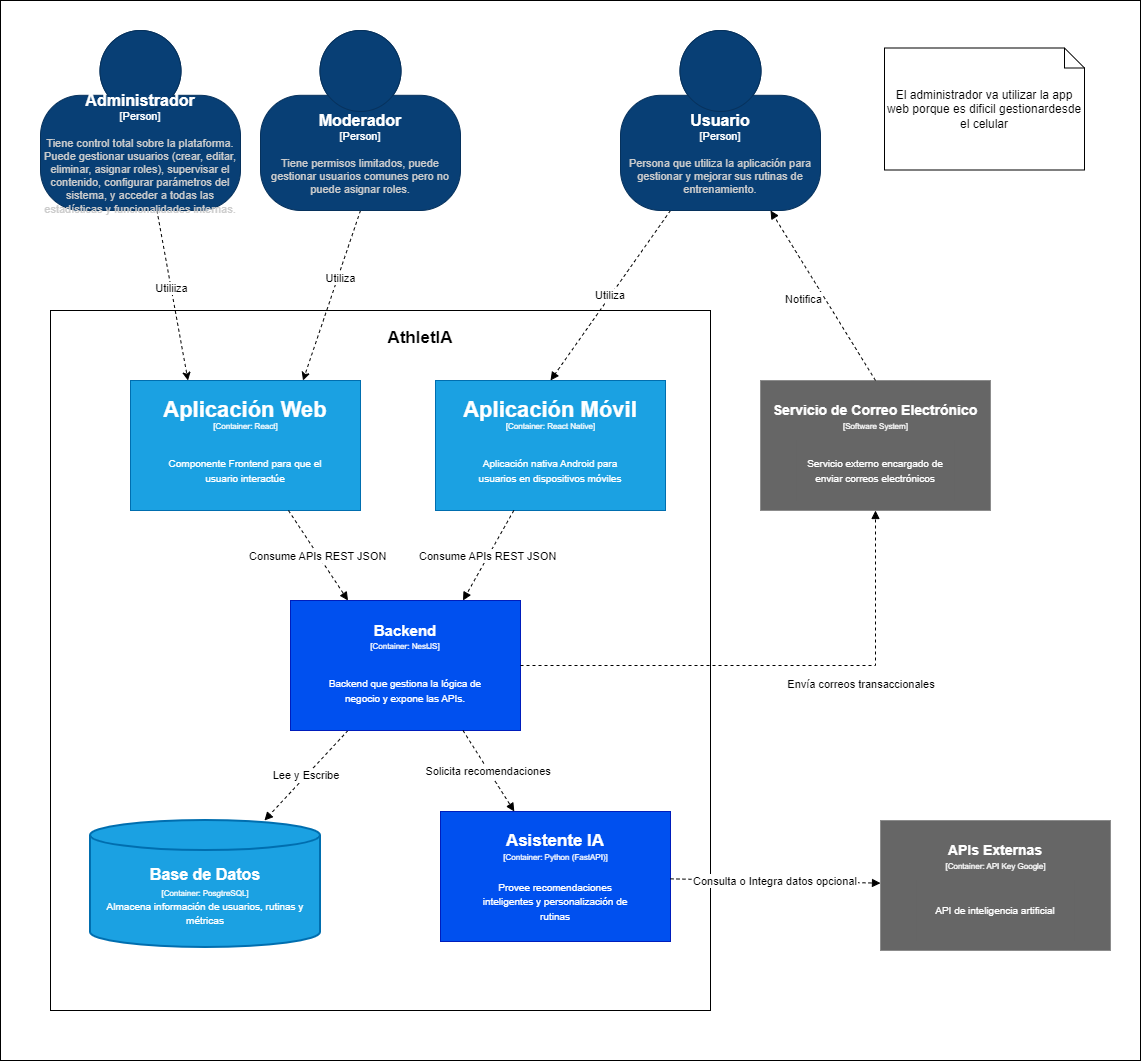

The diagram above was exported from draw.io. Its source (the exported page's mxGraphModel, read from the mxfile embedded in the PNG):
<mxGraphModel dx="902" dy="495" grid="1" gridSize="10" guides="1" tooltips="1" connect="1" arrows="1" fold="1" page="1" pageScale="1" pageWidth="1169" pageHeight="827" math="0" shadow="0">
  <root>
    <mxCell id="0" />
    <mxCell id="1" parent="0" />
    <mxCell id="09jFcK9SD9hmYb3nQCCP-1" value="" style="rounded=0;whiteSpace=wrap;html=1;" parent="1" vertex="1">
      <mxGeometry x="600" y="280" width="1140" height="1060" as="geometry" />
    </mxCell>
    <mxCell id="09jFcK9SD9hmYb3nQCCP-3" value="" style="rounded=0;whiteSpace=wrap;html=1;" parent="1" vertex="1">
      <mxGeometry x="650" y="590" width="660" height="700" as="geometry" />
    </mxCell>
    <mxCell id="09jFcK9SD9hmYb3nQCCP-4" value="&lt;b&gt;&lt;font style=&quot;font-size: 17px;&quot;&gt;AthletIA&lt;/font&gt;&lt;/b&gt;" style="text;html=1;align=center;verticalAlign=middle;whiteSpace=wrap;rounded=0;" parent="1" vertex="1">
      <mxGeometry x="950" y="590" width="140" height="55" as="geometry" />
    </mxCell>
    <mxCell id="09jFcK9SD9hmYb3nQCCP-73" value="El administrador va utilizar la app web porque es dificil gestionardesde el celular" style="shape=note;size=20;whiteSpace=wrap;html=1;" parent="1" vertex="1">
      <mxGeometry x="1484" y="327.5" width="200" height="122" as="geometry" />
    </mxCell>
    <mxCell id="09jFcK9SD9hmYb3nQCCP-74" value="Utiliza" style="startArrow=none;endArrow=block;rounded=0;dashed=1;exitX=0.25;exitY=1;exitDx=0;exitDy=0;exitPerimeter=0;entryX=0.5;entryY=0;entryDx=0;entryDy=0;" parent="1" source="09jFcK9SD9hmYb3nQCCP-119" target="09jFcK9SD9hmYb3nQCCP-82" edge="1">
      <mxGeometry relative="1" as="geometry" />
    </mxCell>
    <mxCell id="09jFcK9SD9hmYb3nQCCP-75" value="Lee y Escribe" style="startArrow=none;endArrow=block;rounded=0;dashed=1;exitX=0.25;exitY=1;exitDx=0;exitDy=0;" parent="1" source="09jFcK9SD9hmYb3nQCCP-87" target="09jFcK9SD9hmYb3nQCCP-105" edge="1">
      <mxGeometry relative="1" as="geometry">
        <mxPoint x="1020" y="968" as="sourcePoint" />
      </mxGeometry>
    </mxCell>
    <mxCell id="09jFcK9SD9hmYb3nQCCP-76" value="" style="group" parent="1" connectable="0" vertex="1">
      <mxGeometry x="730" y="660" width="230" height="130" as="geometry" />
    </mxCell>
    <mxCell id="09jFcK9SD9hmYb3nQCCP-77" value="" style="rounded=0;whiteSpace=wrap;html=1;fillColor=#1ba1e2;fontColor=#ffffff;strokeColor=#006EAF;" parent="09jFcK9SD9hmYb3nQCCP-76" vertex="1">
      <mxGeometry width="230" height="130" as="geometry" />
    </mxCell>
    <mxCell id="09jFcK9SD9hmYb3nQCCP-78" value="&lt;font style=&quot;font-size: 22px;&quot;&gt;&lt;b&gt;Aplicación Web&lt;/b&gt;&lt;/font&gt;" style="text;html=1;align=center;verticalAlign=middle;whiteSpace=wrap;rounded=0;fontColor=#FFFFFF;" parent="09jFcK9SD9hmYb3nQCCP-76" vertex="1">
      <mxGeometry x="10" y="20" width="210" height="20" as="geometry" />
    </mxCell>
    <mxCell id="09jFcK9SD9hmYb3nQCCP-79" value="&lt;span style=&quot;font-size: 8px;&quot;&gt;[Container: React]&lt;/span&gt;" style="text;html=1;align=center;verticalAlign=middle;whiteSpace=wrap;rounded=0;fontColor=#FFFFFF;" parent="09jFcK9SD9hmYb3nQCCP-76" vertex="1">
      <mxGeometry x="52.5" y="40" width="125" height="10" as="geometry" />
    </mxCell>
    <mxCell id="09jFcK9SD9hmYb3nQCCP-80" value="&lt;font style=&quot;font-size: 10px;&quot;&gt;Componente Frontend para que el usuario interactúe&lt;/font&gt;" style="text;html=1;align=center;verticalAlign=middle;whiteSpace=wrap;rounded=0;fontColor=#FFFFFF;" parent="09jFcK9SD9hmYb3nQCCP-76" vertex="1">
      <mxGeometry x="36.25" y="60" width="157.5" height="60" as="geometry" />
    </mxCell>
    <mxCell id="09jFcK9SD9hmYb3nQCCP-81" value="" style="group" parent="1" connectable="0" vertex="1">
      <mxGeometry x="1035" y="660" width="230" height="130" as="geometry" />
    </mxCell>
    <mxCell id="09jFcK9SD9hmYb3nQCCP-82" value="" style="rounded=0;whiteSpace=wrap;html=1;fillColor=#1ba1e2;fontColor=#ffffff;strokeColor=#006EAF;" parent="09jFcK9SD9hmYb3nQCCP-81" vertex="1">
      <mxGeometry width="230" height="130" as="geometry" />
    </mxCell>
    <mxCell id="09jFcK9SD9hmYb3nQCCP-83" value="&lt;font style=&quot;font-size: 22px;&quot;&gt;&lt;b&gt;Aplicación Móvil&lt;/b&gt;&lt;/font&gt;" style="text;html=1;align=center;verticalAlign=middle;whiteSpace=wrap;rounded=0;fontColor=#FFFFFF;" parent="09jFcK9SD9hmYb3nQCCP-81" vertex="1">
      <mxGeometry x="10" y="20" width="210" height="20" as="geometry" />
    </mxCell>
    <mxCell id="09jFcK9SD9hmYb3nQCCP-84" value="&lt;span style=&quot;font-size: 8px;&quot;&gt;[Container: React Native]&lt;/span&gt;" style="text;html=1;align=center;verticalAlign=middle;whiteSpace=wrap;rounded=0;fontColor=#FFFFFF;" parent="09jFcK9SD9hmYb3nQCCP-81" vertex="1">
      <mxGeometry x="52.5" y="40" width="125" height="10" as="geometry" />
    </mxCell>
    <mxCell id="09jFcK9SD9hmYb3nQCCP-85" value="&lt;font style=&quot;font-size: 10px;&quot;&gt;Aplicación nativa Android para usuarios en dispositivos móviles&lt;/font&gt;" style="text;html=1;align=center;verticalAlign=middle;whiteSpace=wrap;rounded=0;fontColor=#FFFFFF;" parent="09jFcK9SD9hmYb3nQCCP-81" vertex="1">
      <mxGeometry x="36.25" y="60" width="157.5" height="60" as="geometry" />
    </mxCell>
    <mxCell id="09jFcK9SD9hmYb3nQCCP-86" value="" style="group;fillColor=#0050ef;fontColor=#ffffff;strokeColor=#001DBC;" parent="1" connectable="0" vertex="1">
      <mxGeometry x="890" y="880" width="230" height="130" as="geometry" />
    </mxCell>
    <mxCell id="09jFcK9SD9hmYb3nQCCP-87" value="" style="rounded=0;whiteSpace=wrap;html=1;fillColor=#0050ef;fontColor=#ffffff;strokeColor=#001DBC;" parent="09jFcK9SD9hmYb3nQCCP-86" vertex="1">
      <mxGeometry width="230" height="130" as="geometry" />
    </mxCell>
    <mxCell id="09jFcK9SD9hmYb3nQCCP-88" value="&lt;font style=&quot;font-size: 15px;&quot;&gt;&lt;b style=&quot;&quot;&gt;Backend&lt;/b&gt;&lt;/font&gt;" style="text;html=1;align=center;verticalAlign=middle;whiteSpace=wrap;rounded=0;fontColor=#FFFFFF;" parent="09jFcK9SD9hmYb3nQCCP-86" vertex="1">
      <mxGeometry x="10" y="20" width="210" height="20" as="geometry" />
    </mxCell>
    <mxCell id="09jFcK9SD9hmYb3nQCCP-89" value="&lt;font style=&quot;font-size: 8px;&quot;&gt;[Container: NestJS]&lt;/font&gt;" style="text;html=1;align=center;verticalAlign=middle;whiteSpace=wrap;rounded=0;fontColor=#FFFFFF;" parent="09jFcK9SD9hmYb3nQCCP-86" vertex="1">
      <mxGeometry x="41.25" y="40" width="147.5" height="10" as="geometry" />
    </mxCell>
    <mxCell id="09jFcK9SD9hmYb3nQCCP-90" value="&lt;font style=&quot;font-size: 10px;&quot;&gt;Backend que gestiona la lógica de negocio y expone las APIs.&lt;/font&gt;" style="text;html=1;align=center;verticalAlign=middle;whiteSpace=wrap;rounded=0;fontColor=#FFFFFF;" parent="09jFcK9SD9hmYb3nQCCP-86" vertex="1">
      <mxGeometry x="36.25" y="60" width="157.5" height="60" as="geometry" />
    </mxCell>
    <mxCell id="09jFcK9SD9hmYb3nQCCP-91" value="Consume APIs REST JSON" style="startArrow=none;endArrow=block;rounded=0;dashed=1;entryX=0.25;entryY=0;entryDx=0;entryDy=0;" parent="1" source="09jFcK9SD9hmYb3nQCCP-77" target="09jFcK9SD9hmYb3nQCCP-87" edge="1">
      <mxGeometry relative="1" as="geometry">
        <mxPoint x="995" y="768.9999999999998" as="sourcePoint" />
        <mxPoint x="1046" y="842" as="targetPoint" />
      </mxGeometry>
    </mxCell>
    <mxCell id="09jFcK9SD9hmYb3nQCCP-92" value="Consume APIs REST JSON" style="startArrow=none;endArrow=block;rounded=0;dashed=1;entryX=0.75;entryY=0;entryDx=0;entryDy=0;" parent="1" source="09jFcK9SD9hmYb3nQCCP-82" target="09jFcK9SD9hmYb3nQCCP-87" edge="1">
      <mxGeometry relative="1" as="geometry">
        <mxPoint x="1254" y="842" as="targetPoint" />
      </mxGeometry>
    </mxCell>
    <mxCell id="09jFcK9SD9hmYb3nQCCP-93" value="" style="group;fillColor=#0050ef;fontColor=#ffffff;strokeColor=#001DBC;" parent="1" connectable="0" vertex="1">
      <mxGeometry x="1040" y="1091" width="230" height="130" as="geometry" />
    </mxCell>
    <mxCell id="09jFcK9SD9hmYb3nQCCP-94" value="" style="rounded=0;whiteSpace=wrap;html=1;fillColor=#0050ef;fontColor=#ffffff;strokeColor=#001DBC;" parent="09jFcK9SD9hmYb3nQCCP-93" vertex="1">
      <mxGeometry width="230" height="130" as="geometry" />
    </mxCell>
    <mxCell id="09jFcK9SD9hmYb3nQCCP-95" value="&lt;font style=&quot;font-size: 17px;&quot;&gt;&lt;b style=&quot;&quot;&gt;Asistente IA&lt;/b&gt;&lt;/font&gt;" style="text;html=1;align=center;verticalAlign=middle;whiteSpace=wrap;rounded=0;fontColor=#FFFFFF;" parent="09jFcK9SD9hmYb3nQCCP-93" vertex="1">
      <mxGeometry x="10" y="20" width="210" height="20" as="geometry" />
    </mxCell>
    <mxCell id="09jFcK9SD9hmYb3nQCCP-96" value="&lt;font style=&quot;font-size: 8px;&quot;&gt;[Container: Python (FastAPI)]&lt;/font&gt;" style="text;html=1;align=center;verticalAlign=middle;whiteSpace=wrap;rounded=0;fontColor=#FFFFFF;" parent="09jFcK9SD9hmYb3nQCCP-93" vertex="1">
      <mxGeometry x="52.5" y="40" width="125" height="10" as="geometry" />
    </mxCell>
    <mxCell id="09jFcK9SD9hmYb3nQCCP-97" value="&lt;font style=&quot;font-size: 10px;&quot;&gt;Provee recomendaciones inteligentes y personalización de rutinas&lt;/font&gt;" style="text;html=1;align=center;verticalAlign=middle;whiteSpace=wrap;rounded=0;fontColor=#FFFFFF;" parent="09jFcK9SD9hmYb3nQCCP-93" vertex="1">
      <mxGeometry x="36.25" y="60" width="157.5" height="60" as="geometry" />
    </mxCell>
    <mxCell id="09jFcK9SD9hmYb3nQCCP-98" value="Solicita recomendaciones" style="startArrow=none;endArrow=block;rounded=0;dashed=1;exitX=0.75;exitY=1;exitDx=0;exitDy=0;" parent="1" source="09jFcK9SD9hmYb3nQCCP-87" target="09jFcK9SD9hmYb3nQCCP-94" edge="1">
      <mxGeometry relative="1" as="geometry">
        <mxPoint x="1150" y="992" as="sourcePoint" />
      </mxGeometry>
    </mxCell>
    <mxCell id="09jFcK9SD9hmYb3nQCCP-99" value="" style="group;fillColor=#666666;fontColor=#ffffff;strokeColor=none;" parent="1" connectable="0" vertex="1">
      <mxGeometry x="1480" y="1100" width="230" height="130" as="geometry" />
    </mxCell>
    <mxCell id="09jFcK9SD9hmYb3nQCCP-100" value="" style="rounded=0;whiteSpace=wrap;html=1;fillColor=#666666;fontColor=#ffffff;strokeColor=none;" parent="09jFcK9SD9hmYb3nQCCP-99" vertex="1">
      <mxGeometry width="230" height="130" as="geometry" />
    </mxCell>
    <mxCell id="09jFcK9SD9hmYb3nQCCP-101" value="&lt;font style=&quot;font-size: 14px;&quot;&gt;&lt;b style=&quot;&quot;&gt;APIs Externas&lt;/b&gt;&lt;/font&gt;" style="text;html=1;align=center;verticalAlign=middle;whiteSpace=wrap;rounded=0;fontColor=#FFFFFF;fillColor=#666666;strokeColor=none;" parent="09jFcK9SD9hmYb3nQCCP-99" vertex="1">
      <mxGeometry x="10" y="20" width="210" height="20" as="geometry" />
    </mxCell>
    <mxCell id="09jFcK9SD9hmYb3nQCCP-102" value="&lt;span style=&quot;font-size: 8px;&quot;&gt;[Container: API Key Google]&lt;/span&gt;" style="text;html=1;align=center;verticalAlign=middle;whiteSpace=wrap;rounded=0;fontColor=#FFFFFF;fillColor=#666666;strokeColor=none;" parent="09jFcK9SD9hmYb3nQCCP-99" vertex="1">
      <mxGeometry x="52.5" y="40" width="125" height="10" as="geometry" />
    </mxCell>
    <mxCell id="09jFcK9SD9hmYb3nQCCP-103" value="&lt;span style=&quot;font-size: 10px;&quot;&gt;API de inteligencia artificial&lt;/span&gt;" style="text;html=1;align=center;verticalAlign=middle;whiteSpace=wrap;rounded=0;fontColor=#FFFFFF;fillColor=#666666;strokeColor=none;" parent="09jFcK9SD9hmYb3nQCCP-99" vertex="1">
      <mxGeometry x="36.25" y="60" width="157.5" height="60" as="geometry" />
    </mxCell>
    <mxCell id="09jFcK9SD9hmYb3nQCCP-104" value="Consulta o Integra datos opcional" style="startArrow=none;endArrow=block;rounded=0;dashed=1;" parent="1" source="09jFcK9SD9hmYb3nQCCP-94" target="09jFcK9SD9hmYb3nQCCP-100" edge="1">
      <mxGeometry relative="1" as="geometry">
        <mxPoint x="1280" y="968" as="sourcePoint" />
      </mxGeometry>
    </mxCell>
    <mxCell id="09jFcK9SD9hmYb3nQCCP-105" value="&lt;font style=&quot;font-size: 16px;&quot;&gt;&lt;b&gt;Base de Datos&lt;/b&gt;&lt;/font&gt;&lt;div&gt;&lt;span style=&quot;font-size: 8px;&quot;&gt;[Container: PosgtreSQL]&lt;/span&gt;&lt;br&gt;&lt;/div&gt;&lt;div&gt;&lt;font style=&quot;font-size: 10px;&quot;&gt;Almacena información de usuarios, rutinas y métricas&lt;/font&gt;&lt;/div&gt;" style="shape=cylinder3;whiteSpace=wrap;html=1;boundedLbl=1;backgroundOutline=1;size=15;fillColor=#1ba1e2;strokeColor=#006EAF;strokeWidth=2;fontColor=#ffffff;" parent="1" vertex="1">
      <mxGeometry x="690" y="1100" width="230" height="127" as="geometry" />
    </mxCell>
    <mxCell id="09jFcK9SD9hmYb3nQCCP-106" value="" style="group;fillColor=#666666;fontColor=#ffffff;strokeColor=none;" parent="1" connectable="0" vertex="1">
      <mxGeometry x="1360" y="660" width="230" height="130" as="geometry" />
    </mxCell>
    <mxCell id="09jFcK9SD9hmYb3nQCCP-107" value="" style="rounded=0;whiteSpace=wrap;html=1;fillColor=#666666;fontColor=#ffffff;strokeColor=none;" parent="09jFcK9SD9hmYb3nQCCP-106" vertex="1">
      <mxGeometry width="230" height="130" as="geometry" />
    </mxCell>
    <mxCell id="09jFcK9SD9hmYb3nQCCP-108" value="&lt;font style=&quot;font-size: 14px;&quot;&gt;&lt;b style=&quot;&quot;&gt;Servicio de Correo Electrónico&lt;/b&gt;&lt;/font&gt;" style="text;html=1;align=center;verticalAlign=middle;whiteSpace=wrap;rounded=0;fontColor=#FFFFFF;fillColor=#666666;strokeColor=none;" parent="09jFcK9SD9hmYb3nQCCP-106" vertex="1">
      <mxGeometry x="10" y="20" width="210" height="20" as="geometry" />
    </mxCell>
    <mxCell id="09jFcK9SD9hmYb3nQCCP-109" value="&lt;font style=&quot;font-size: 8px;&quot;&gt;[Software System]&lt;/font&gt;" style="text;html=1;align=center;verticalAlign=middle;whiteSpace=wrap;rounded=0;fontColor=#FFFFFF;fillColor=#666666;strokeColor=none;" parent="09jFcK9SD9hmYb3nQCCP-106" vertex="1">
      <mxGeometry x="52.5" y="40" width="125" height="10" as="geometry" />
    </mxCell>
    <mxCell id="09jFcK9SD9hmYb3nQCCP-110" value="&lt;font style=&quot;font-size: 10px;&quot;&gt;Servicio externo encargado de enviar correos electrónicos&lt;/font&gt;" style="text;html=1;align=center;verticalAlign=middle;whiteSpace=wrap;rounded=0;fontColor=#FFFFFF;fillColor=#666666;strokeColor=none;" parent="09jFcK9SD9hmYb3nQCCP-106" vertex="1">
      <mxGeometry x="36.25" y="60" width="157.5" height="60" as="geometry" />
    </mxCell>
    <mxCell id="09jFcK9SD9hmYb3nQCCP-111" value="Envía correos transaccionales" style="startArrow=none;endArrow=block;rounded=0;dashed=1;exitX=1;exitY=0.5;exitDx=0;exitDy=0;" parent="1" source="09jFcK9SD9hmYb3nQCCP-87" target="09jFcK9SD9hmYb3nQCCP-107" edge="1">
      <mxGeometry x="0.3363" y="-18" relative="1" as="geometry">
        <mxPoint x="1383" y="860" as="sourcePoint" />
        <mxPoint x="1320" y="940" as="targetPoint" />
        <mxPoint as="offset" />
        <Array as="points">
          <mxPoint x="1475" y="945" />
        </Array>
      </mxGeometry>
    </mxCell>
    <mxCell id="09jFcK9SD9hmYb3nQCCP-112" value="Notifica" style="startArrow=none;endArrow=block;rounded=0;dashed=1;entryX=0.75;entryY=1;entryDx=0;entryDy=0;entryPerimeter=0;exitX=0.5;exitY=0;exitDx=0;exitDy=0;" parent="1" source="09jFcK9SD9hmYb3nQCCP-107" target="09jFcK9SD9hmYb3nQCCP-119" edge="1">
      <mxGeometry x="0.072" y="18" relative="1" as="geometry">
        <mxPoint x="1510" y="540" as="sourcePoint" />
        <mxPoint x="1565" y="622" as="targetPoint" />
        <mxPoint as="offset" />
      </mxGeometry>
    </mxCell>
    <mxCell id="09jFcK9SD9hmYb3nQCCP-113" style="rounded=0;orthogonalLoop=1;jettySize=auto;html=1;dashed=1;entryX=0.25;entryY=0;entryDx=0;entryDy=0;" parent="1" source="09jFcK9SD9hmYb3nQCCP-117" target="09jFcK9SD9hmYb3nQCCP-77" edge="1">
      <mxGeometry relative="1" as="geometry" />
    </mxCell>
    <mxCell id="09jFcK9SD9hmYb3nQCCP-114" value="Utiliiza" style="edgeLabel;html=1;align=center;verticalAlign=middle;resizable=0;points=[];" parent="09jFcK9SD9hmYb3nQCCP-113" connectable="0" vertex="1">
      <mxGeometry x="-0.0862" y="1" relative="1" as="geometry">
        <mxPoint x="-1" as="offset" />
      </mxGeometry>
    </mxCell>
    <mxCell id="09jFcK9SD9hmYb3nQCCP-115" style="rounded=0;orthogonalLoop=1;jettySize=auto;html=1;dashed=1;entryX=0.75;entryY=0;entryDx=0;entryDy=0;exitX=0.5;exitY=1;exitDx=0;exitDy=0;exitPerimeter=0;" parent="1" source="09jFcK9SD9hmYb3nQCCP-118" target="09jFcK9SD9hmYb3nQCCP-77" edge="1">
      <mxGeometry relative="1" as="geometry" />
    </mxCell>
    <mxCell id="09jFcK9SD9hmYb3nQCCP-116" value="Utiliza" style="edgeLabel;html=1;align=center;verticalAlign=middle;resizable=0;points=[];" parent="09jFcK9SD9hmYb3nQCCP-115" connectable="0" vertex="1">
      <mxGeometry x="-0.23" y="2" relative="1" as="geometry">
        <mxPoint y="1" as="offset" />
      </mxGeometry>
    </mxCell>
    <object placeholders="1" c4Name="Administrador" c4Type="Person" c4Description="Tiene control total sobre la plataforma. Puede gestionar usuarios (crear, editar, eliminar, asignar roles), supervisar el contenido, configurar parámetros del sistema, y acceder a todas las estadísticas y funcionalidades internas." label="&lt;font style=&quot;font-size: 16px&quot;&gt;&lt;b&gt;%c4Name%&lt;/b&gt;&lt;/font&gt;&lt;div&gt;[%c4Type%]&lt;/div&gt;&lt;br&gt;&lt;div&gt;&lt;font style=&quot;font-size: 11px&quot;&gt;&lt;font color=&quot;#cccccc&quot;&gt;%c4Description%&lt;/font&gt;&lt;/div&gt;" id="09jFcK9SD9hmYb3nQCCP-117">
      <mxCell style="html=1;fontSize=11;dashed=0;whiteSpace=wrap;fillColor=#083F75;strokeColor=#06315C;fontColor=#ffffff;shape=mxgraph.c4.person2;align=center;metaEdit=1;points=[[0.5,0,0],[1,0.5,0],[1,0.75,0],[0.75,1,0],[0.5,1,0],[0.25,1,0],[0,0.75,0],[0,0.5,0]];resizable=0;" parent="1" vertex="1">
        <mxGeometry x="640" y="310" width="200" height="180" as="geometry" />
      </mxCell>
    </object>
    <object placeholders="1" c4Name="Moderador" c4Type="Person" c4Description="Tiene permisos limitados, puede gestionar usuarios comunes pero no puede asignar roles." label="&lt;font style=&quot;font-size: 16px&quot;&gt;&lt;b&gt;%c4Name%&lt;/b&gt;&lt;/font&gt;&lt;div&gt;[%c4Type%]&lt;/div&gt;&lt;br&gt;&lt;div&gt;&lt;font style=&quot;font-size: 11px&quot;&gt;&lt;font color=&quot;#cccccc&quot;&gt;%c4Description%&lt;/font&gt;&lt;/div&gt;" id="09jFcK9SD9hmYb3nQCCP-118">
      <mxCell style="html=1;fontSize=11;dashed=0;whiteSpace=wrap;fillColor=#083F75;strokeColor=#06315C;fontColor=#ffffff;shape=mxgraph.c4.person2;align=center;metaEdit=1;points=[[0.5,0,0],[1,0.5,0],[1,0.75,0],[0.75,1,0],[0.5,1,0],[0.25,1,0],[0,0.75,0],[0,0.5,0]];resizable=0;" parent="1" vertex="1">
        <mxGeometry x="860" y="310" width="200" height="180" as="geometry" />
      </mxCell>
    </object>
    <object placeholders="1" c4Name="Usuario" c4Type="Person" c4Description="Persona que utiliza la aplicación para gestionar y mejorar sus rutinas de entrenamiento." label="&lt;font style=&quot;font-size: 16px&quot;&gt;&lt;b&gt;%c4Name%&lt;/b&gt;&lt;/font&gt;&lt;div&gt;[%c4Type%]&lt;/div&gt;&lt;br&gt;&lt;div&gt;&lt;font style=&quot;font-size: 11px&quot;&gt;&lt;font color=&quot;#cccccc&quot;&gt;%c4Description%&lt;/font&gt;&lt;/div&gt;" id="09jFcK9SD9hmYb3nQCCP-119">
      <mxCell style="html=1;fontSize=11;dashed=0;whiteSpace=wrap;fillColor=#083F75;strokeColor=#06315C;fontColor=#ffffff;shape=mxgraph.c4.person2;align=center;metaEdit=1;points=[[0.5,0,0],[1,0.5,0],[1,0.75,0],[0.75,1,0],[0.5,1,0],[0.25,1,0],[0,0.75,0],[0,0.5,0]];resizable=0;" parent="1" vertex="1">
        <mxGeometry x="1220" y="310" width="200" height="180" as="geometry" />
      </mxCell>
    </object>
  </root>
</mxGraphModel>